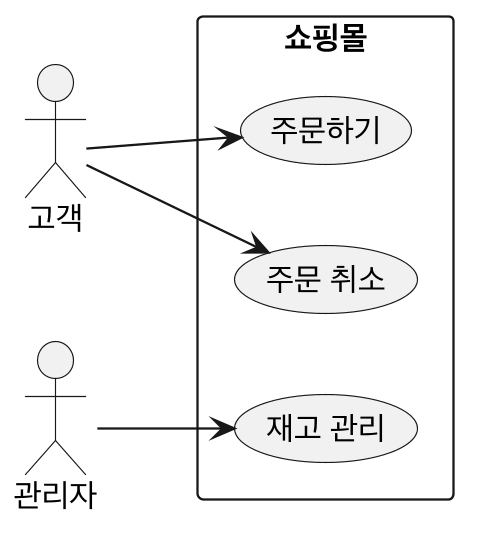

The diagram above was rendered by PlantUML. Its source (embedded in the PNG):
@startuml UML-UC
skinparamlocked dpi 220
skinparam defaultFontName "Apple SD Gothic Neo"
skinparam shadowing false
left to right direction
actor 고객
actor 관리자
rectangle 쇼핑몰 {
  usecase "주문하기" as U1
  usecase "주문 취소" as U2
  usecase "재고 관리" as U3
}
고객 --> U1
고객 --> U2
관리자 --> U3
@enduml